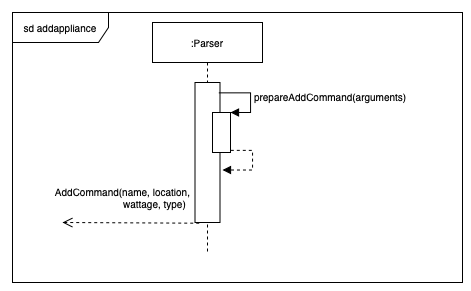

The diagram above was exported from draw.io. Its source (the exported page's mxGraphModel, read from the mxfile embedded in the PNG):
<mxGraphModel dx="1113" dy="752" grid="1" gridSize="10" guides="1" tooltips="1" connect="1" arrows="1" fold="1" page="1" pageScale="1" pageWidth="850" pageHeight="1100" math="0" shadow="0">
  <root>
    <mxCell id="0" />
    <mxCell id="1" parent="0" />
    <mxCell id="2" value="sd addappliance" style="shape=umlFrame;whiteSpace=wrap;html=1;shadow=0;labelBackgroundColor=none;sketch=0;fillColor=#ffffff;fontSize=10;fontColor=#000000;width=96;height=30;" vertex="1" parent="1">
      <mxGeometry x="880" y="650" width="450" height="270" as="geometry" />
    </mxCell>
    <mxCell id="3" value=":Parser" style="shape=umlLifeline;perimeter=lifelinePerimeter;whiteSpace=wrap;html=1;container=1;collapsible=0;recursiveResize=0;outlineConnect=0;shadow=0;labelBackgroundColor=none;sketch=0;fillColor=#ffffff;fontSize=10;fontColor=#000000;" vertex="1" parent="1">
      <mxGeometry x="1020" y="660" width="110" height="230" as="geometry" />
    </mxCell>
    <mxCell id="4" value="" style="html=1;points=[];perimeter=orthogonalPerimeter;shadow=0;labelBackgroundColor=none;sketch=0;fillColor=#ffffff;fontSize=10;fontColor=#000000;" vertex="1" parent="3">
      <mxGeometry x="42.5" y="60" width="25" height="140" as="geometry" />
    </mxCell>
    <mxCell id="5" value="" style="html=1;points=[];perimeter=orthogonalPerimeter;shadow=0;labelBackgroundColor=none;sketch=0;fillColor=#ffffff;fontSize=10;fontColor=#000000;" vertex="1" parent="3">
      <mxGeometry x="60" y="90" width="18" height="40" as="geometry" />
    </mxCell>
    <mxCell id="6" value="prepareAddCommand(arguments)" style="edgeStyle=orthogonalEdgeStyle;html=1;align=left;spacingLeft=2;endArrow=block;rounded=0;entryX=1;entryY=0;fontSize=10;fontColor=#000000;exitX=0.952;exitY=0.074;exitDx=0;exitDy=0;exitPerimeter=0;" edge="1" parent="3" source="4" target="5">
      <mxGeometry relative="1" as="geometry">
        <mxPoint x="73" y="70" as="sourcePoint" />
        <Array as="points">
          <mxPoint x="98" y="70" />
          <mxPoint x="98" y="90" />
        </Array>
      </mxGeometry>
    </mxCell>
    <mxCell id="7" value="AddCommand(name, location,&lt;br&gt;&amp;nbsp; &amp;nbsp; &amp;nbsp; &amp;nbsp; &amp;nbsp; &amp;nbsp; &amp;nbsp; &amp;nbsp; &amp;nbsp; &amp;nbsp; &amp;nbsp; &amp;nbsp;wattage, type)" style="html=1;verticalAlign=bottom;endArrow=open;dashed=1;endSize=8;fontSize=10;fontColor=#000000;exitX=0.169;exitY=1.005;exitDx=0;exitDy=0;exitPerimeter=0;horizontal=1;" edge="1" source="4" parent="1">
      <mxGeometry x="0.1231" y="-10" relative="1" as="geometry">
        <mxPoint x="1010" y="860" as="sourcePoint" />
        <mxPoint x="930" y="860" as="targetPoint" />
        <mxPoint as="offset" />
      </mxGeometry>
    </mxCell>
    <mxCell id="8" value="" style="edgeStyle=orthogonalEdgeStyle;html=1;align=left;spacingLeft=2;endArrow=block;rounded=0;entryX=1.1;entryY=0.625;fontSize=10;fontColor=#000000;exitX=0.952;exitY=0.074;exitDx=0;exitDy=0;exitPerimeter=0;entryDx=0;entryDy=0;entryPerimeter=0;dashed=1;" edge="1" target="4" parent="1">
      <mxGeometry relative="1" as="geometry">
        <mxPoint x="1098.3000000000002" y="787.8600000000001" as="sourcePoint" />
        <Array as="points">
          <mxPoint x="1120" y="788" />
          <mxPoint x="1120" y="808" />
        </Array>
        <mxPoint x="1110" y="807.5" as="targetPoint" />
      </mxGeometry>
    </mxCell>
  </root>
</mxGraphModel>